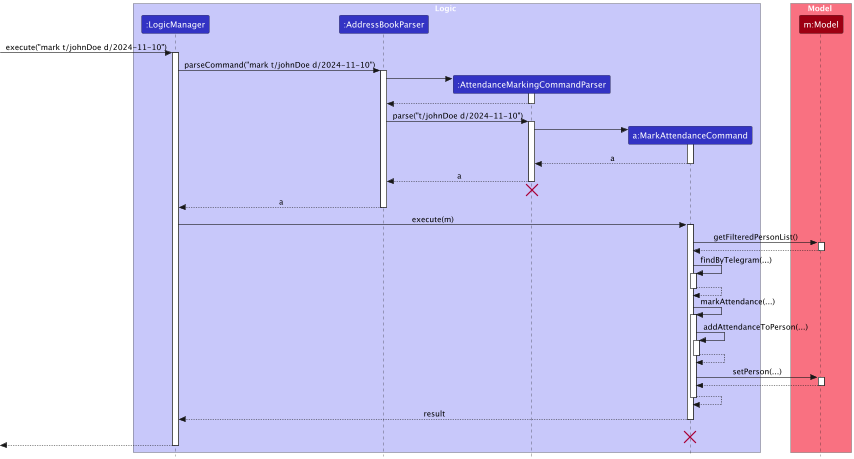

The diagram above was rendered by PlantUML. Its source (embedded in the PNG):
@startuml
!include style.puml
skinparam ArrowFontStyle plain
skinparam style strictuml

box Logic LOGIC_COLOR_T1
participant ":LogicManager" as LogicManager LOGIC_COLOR
participant ":AddressBookParser" as AddressBookParser LOGIC_COLOR
participant ":AttendanceMarkingCommandParser" as AttendanceMarkingCommandParser LOGIC_COLOR
participant "a:MarkAttendanceCommand" as MarkAttendanceCommand LOGIC_COLOR
end box

box Model MODEL_COLOR_T1
participant "m:Model" as Model MODEL_COLOR
end box
[-> LogicManager : execute("mark t/johnDoe d/2024-11-10")
activate LogicManager

LogicManager -> AddressBookParser : parseCommand("mark t/johnDoe d/2024-11-10")
activate AddressBookParser

create AttendanceMarkingCommandParser
AddressBookParser -> AttendanceMarkingCommandParser
activate AttendanceMarkingCommandParser

AttendanceMarkingCommandParser --> AddressBookParser
deactivate AttendanceMarkingCommandParser

AddressBookParser -> AttendanceMarkingCommandParser : parse("t/johnDoe d/2024-11-10")
activate AttendanceMarkingCommandParser

create MarkAttendanceCommand
AttendanceMarkingCommandParser -> MarkAttendanceCommand
activate MarkAttendanceCommand

MarkAttendanceCommand --> AttendanceMarkingCommandParser : a
deactivate MarkAttendanceCommand

AttendanceMarkingCommandParser --> AddressBookParser : a
deactivate AttendanceMarkingCommandParser

'Hidden arrow to position the destroy marker below the end of the activation bar.
AttendanceMarkingCommandParser -[hidden]-> AddressBookParser
destroy AttendanceMarkingCommandParser

AddressBookParser --> LogicManager : a
deactivate AddressBookParser

LogicManager -> MarkAttendanceCommand : execute(m)
activate MarkAttendanceCommand

MarkAttendanceCommand -> Model : getFilteredPersonList()
activate Model

Model --> MarkAttendanceCommand
deactivate Model

MarkAttendanceCommand -> MarkAttendanceCommand : findByTelegram(...)
activate MarkAttendanceCommand

MarkAttendanceCommand --> MarkAttendanceCommand
deactivate MarkAttendanceCommand

MarkAttendanceCommand -> MarkAttendanceCommand : markAttendance(...)
activate MarkAttendanceCommand

MarkAttendanceCommand -> MarkAttendanceCommand : addAttendanceToPerson(...)
activate MarkAttendanceCommand

MarkAttendanceCommand --> MarkAttendanceCommand
deactivate MarkAttendanceCommand

MarkAttendanceCommand -> Model : setPerson(...)
activate Model

Model --> MarkAttendanceCommand
deactivate Model

MarkAttendanceCommand --> MarkAttendanceCommand
deactivate MarkAttendanceCommand


MarkAttendanceCommand --> LogicManager : result
deactivate MarkAttendanceCommand

MarkAttendanceCommand -[hidden]-> LogicManager : result
destroy MarkAttendanceCommand

[<--LogicManager
deactivate LogicManager
@enduml